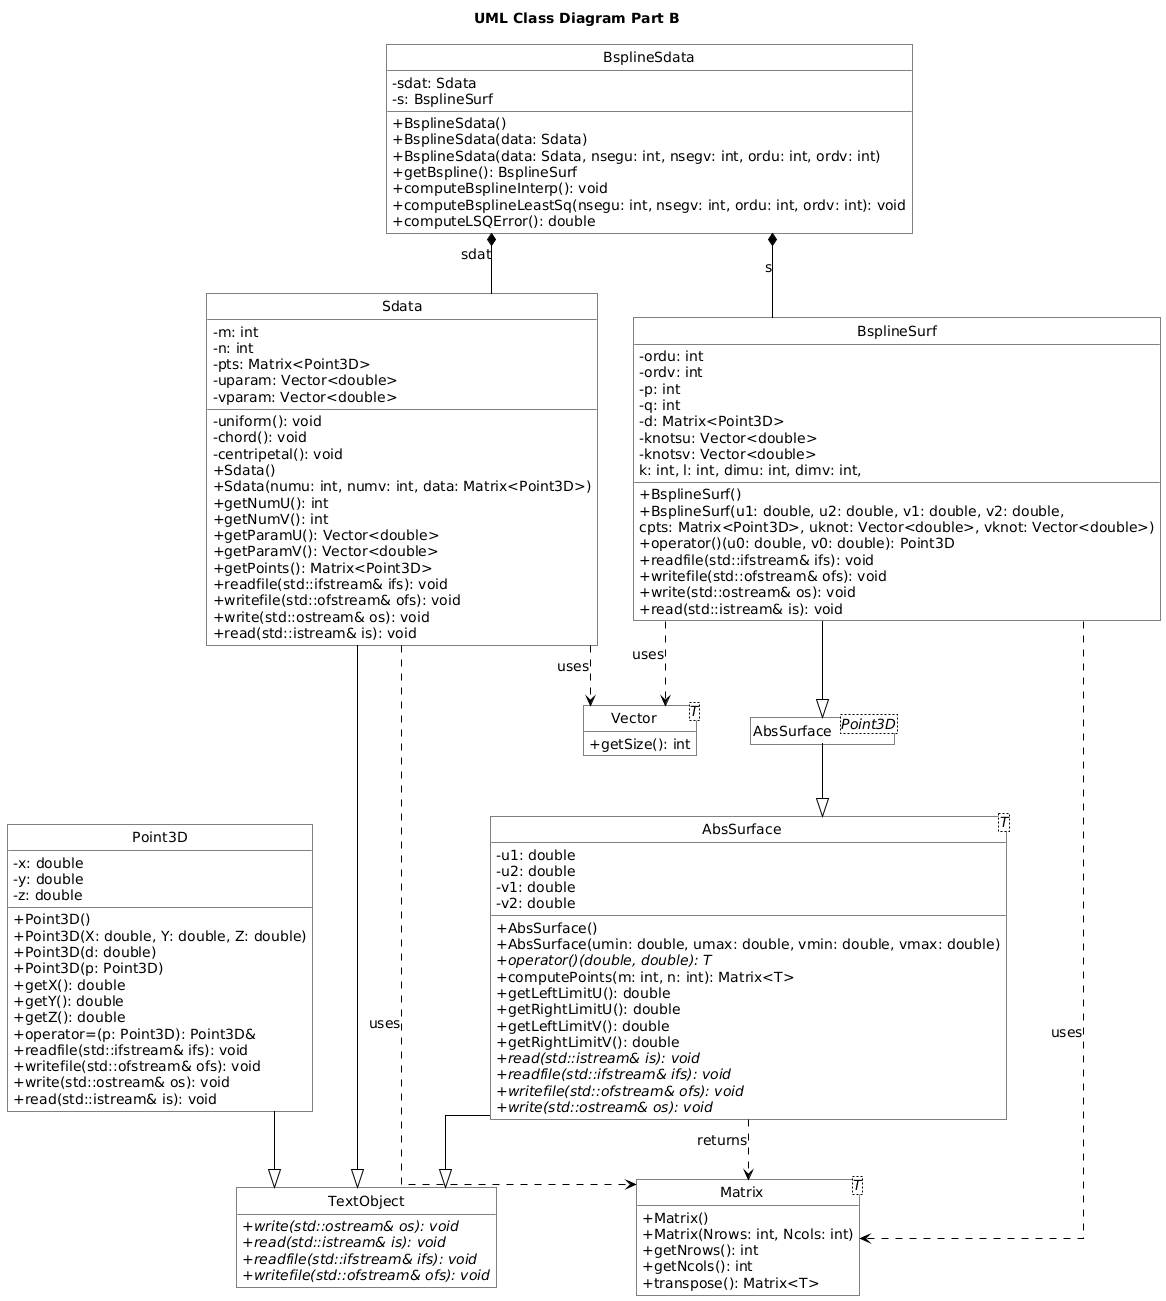

The diagram above was rendered by PlantUML. Its source (embedded in the PNG):
@startuml
title UML Class Diagram Part B

' ===============================
'        ACADEMIC STYLE
' ===============================
skinparam backgroundColor white
skinparam shadowing false
skinparam roundcorner 0
skinparam linetype ortho
skinparam classAttributeIconSize 0
skinparam defaultFontName "Times New Roman"
skinparam defaultFontSize 14

skinparam class {
  BackgroundColor white
  BorderColor black
  ArrowColor black
  FontColor black
}

hide circle
hide empty members

' ===============================
'        CORE INTERFACE
' ===============================
class TextObject {
  {abstract} + write(std::ostream& os): void
  {abstract} + read(std::istream& is): void
  {abstract} + readfile(std::ifstream& ifs): void
  {abstract} + writefile(std::ofstream& ofs): void
}

' ===============================
'        SUPPORT TYPES
' ===============================
class Point3D {
  - x: double
  - y: double
  - z: double
  + Point3D()
  + Point3D(X: double, Y: double, Z: double)
  + Point3D(d: double)
  + Point3D(p: Point3D)
  + getX(): double
  + getY(): double
  + getZ(): double
  + operator=(p: Point3D): Point3D&
  + readfile(std::ifstream& ifs): void
  + writefile(std::ofstream& ofs): void
  + write(std::ostream& os): void
  + read(std::istream& is): void
}

class "Vector<T>" as VectorT {
  + getSize(): int
}

class "Matrix<T>" as MatrixT {
  + Matrix()
  + Matrix(Nrows: int, Ncols: int)
  + getNrows(): int
  + getNcols(): int
  + transpose(): Matrix<T>
}

' ===============================
'        ABSTRACT SURFACE
' ===============================
class "AbsSurface<T>" as AbsSurfaceT {
  - u1: double
  - u2: double
  - v1: double
  - v2: double
  + AbsSurface()
  + AbsSurface(umin: double, umax: double, vmin: double, vmax: double)
  {abstract} + operator()(double, double): T
  + computePoints(m: int, n: int): Matrix<T>
  + getLeftLimitU(): double
  + getRightLimitU(): double
  + getLeftLimitV(): double
  + getRightLimitV(): double
  {abstract} + read(std::istream& is): void
  {abstract} + readfile(std::ifstream& ifs): void
  {abstract} + writefile(std::ofstream& ofs): void
  {abstract} + write(std::ostream& os): void
}

' Concrete instantiation used by BsplineSurf
class "AbsSurface<Point3D>" as AbsSurfacePoint3D

' ===============================
'        BSPLINE SURFACE
' ===============================
class BsplineSurf {
  - ordu: int
  - ordv: int
  - p: int
  - q: int
  - d: Matrix<Point3D>
  - knotsu: Vector<double>
  - knotsv: Vector<double>
  + BsplineSurf()
  + BsplineSurf(u1: double, u2: double, v1: double, v2: double,
               k: int, l: int, dimu: int, dimv: int,
               cpts: Matrix<Point3D>, uknot: Vector<double>, vknot: Vector<double>)
  + operator()(u0: double, v0: double): Point3D
  + readfile(std::ifstream& ifs): void
  + writefile(std::ofstream& ofs): void
  + write(std::ostream& os): void
  + read(std::istream& is): void
}

' ===============================
'        SURFACE DATA
' ===============================
class Sdata {
  - m: int
  - n: int
  - pts: Matrix<Point3D>
  - uparam: Vector<double>
  - vparam: Vector<double>
  - uniform(): void
  - chord(): void
  - centripetal(): void
  + Sdata()
  + Sdata(numu: int, numv: int, data: Matrix<Point3D>)
  + getNumU(): int
  + getNumV(): int
  + getParamU(): Vector<double>
  + getParamV(): Vector<double>
  + getPoints(): Matrix<Point3D>
  + readfile(std::ifstream& ifs): void
  + writefile(std::ofstream& ofs): void
  + write(std::ostream& os): void
  + read(std::istream& is): void
}

' ===============================
'  FITTING / APPROXIMATION CLASS
' ===============================
class BsplineSdata {
  - sdat: Sdata
  - s: BsplineSurf
  + BsplineSdata()
  + BsplineSdata(data: Sdata)
  + BsplineSdata(data: Sdata, nsegu: int, nsegv: int, ordu: int, ordv: int)
  + getBspline(): BsplineSurf
  + computeBsplineInterp(): void
  + computeBsplineLeastSq(nsegu: int, nsegv: int, ordu: int, ordv: int): void
  + computeLSQError(): double
}

' ===============================
'        INHERITANCE
' ===============================
Point3D --|> TextObject
Sdata --|> TextObject
AbsSurfaceT --|> TextObject

AbsSurfacePoint3D --|> AbsSurfaceT
BsplineSurf --|> AbsSurfacePoint3D

' ===============================
'        COMPOSITION
' ===============================
BsplineSdata *-- Sdata : sdat
BsplineSdata *-- BsplineSurf : s

' ===============================
'        DEPENDENCIES
' ===============================
AbsSurfaceT ..> MatrixT : returns
BsplineSurf ..> MatrixT : uses
BsplineSurf ..> VectorT : uses
Sdata ..> MatrixT : uses
Sdata ..> VectorT : uses
@enduml